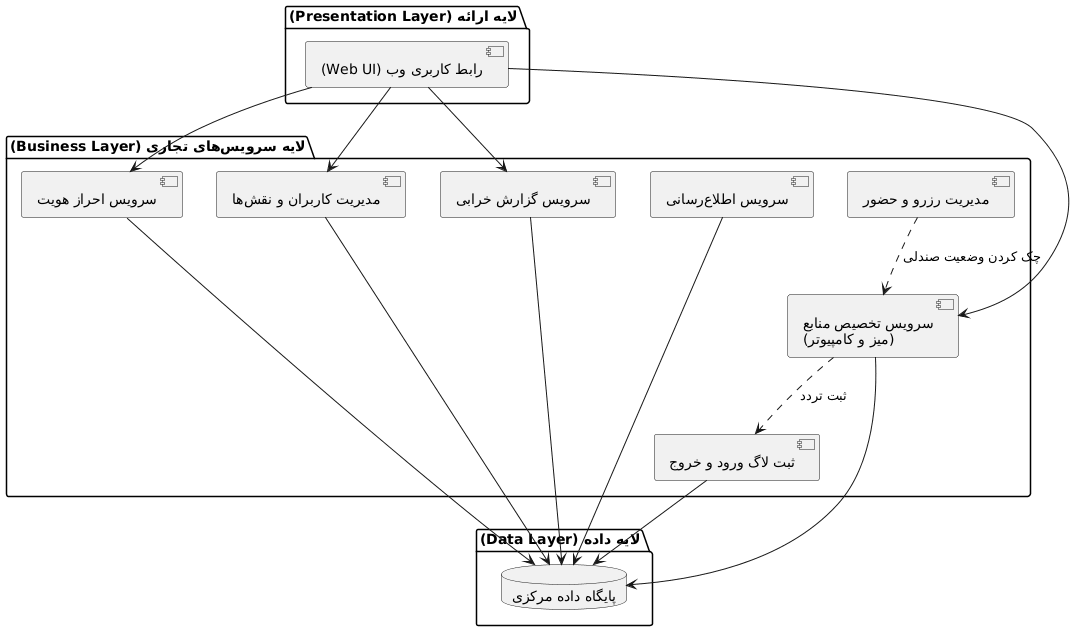

The diagram above was rendered by PlantUML. Its source (embedded in the PNG):
@startuml
skinparam componentStyle uml2
skinparam defaultFontName Tahoma

package "لایه ارائه (Presentation Layer)" {
    [رابط کاربری وب (Web UI)] as UI
}

package "لایه سرویسهای تجاری (Business Layer)" {
    component "سرویس احراز هویت" as Auth
    component "مدیریت کاربران و نقشها" as UserMgmt
    component "سرویس تخصیص منابع\n(میز و کامپیوتر)" as ResourceMgmt
    component "مدیریت رزرو و حضور" as Reservation
    component "سرویس گزارش خرابی" as FaultMgmt
    component "سرویس اطلاعرسانی" as Notification
    component "ثبت لاگ ورود و خروج" as LogService
}

package "لایه داده (Data Layer)" {
    database "پایگاه داده مرکزی" as DB
}

' ارتباطات لایه ارائه به بیزنس
UI --> Auth
UI --> UserMgmt
UI --> ResourceMgmt
UI --> FaultMgmt

' ارتباطات داخلی لایه بیزنس
ResourceMgmt ..> LogService : ثبت تردد
Reservation ..> ResourceMgmt : چک کردن وضعیت صندلی

' ارتباطات به پایگاه داده
Auth --> DB
UserMgmt --> DB
ResourceMgmt --> DB
FaultMgmt --> DB
LogService --> DB
Notification --> DB
@enduml